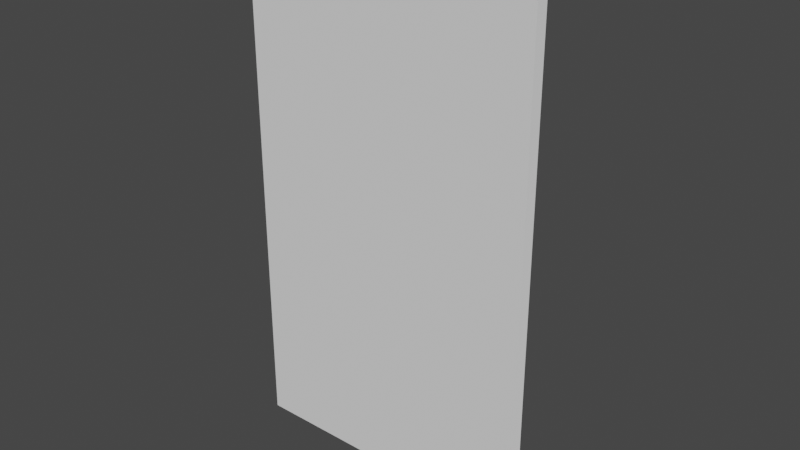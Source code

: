 # Source: inlineFloor.blend  (saved by Blender 2.80.55; exported with 4.5.12 LTS)
import bpy
from mathutils import Matrix  # noqa: F401  (used for matrix-valued properties, if any)

bpy.ops.wm.read_factory_settings(use_empty=True)
scene = bpy.context.scene
scene.name = 'Scene'

# ---- collections
col_collection = bpy.data.collections.new('Collection'); scene.collection.children.link(col_collection)

# ---- materials (node trees are filled in below, after node groups)
mat_material_001 = bpy.data.materials.new('Material.001')
mat_material_001.use_transparent_shadow = False
mat_material_001.roughness = 0.25

# ---- material node trees
mat_material_001.use_nodes = True; mat_material_001.node_tree.nodes.clear()
_N = mat_material_001.node_tree.nodes; _L = mat_material_001.node_tree.links
n0 = _N.new('ShaderNodeOutputMaterial'); n0.name = 'Material Output'; n0.location = (300, 300)
n1 = _N.new('ShaderNodeBsdfDiffuse'); n1.name = 'Diffuse BSDF'; n1.location = (10, 300)
n1.inputs[1].default_value = 0.5
_L.new(n1.outputs[0], n0.inputs[0])
n0.is_active_output = True

# ---- world
world_world = bpy.data.worlds.new('World'); scene.world = world_world
world_world.use_nodes = True; world_world.node_tree.nodes.clear()
_N = world_world.node_tree.nodes; _L = world_world.node_tree.links
n0 = _N.new('ShaderNodeOutputWorld'); n0.name = 'World Output'; n0.location = (300, 300)
n1 = _N.new('ShaderNodeBackground'); n1.name = 'Background'; n1.location = (10, 300)
n1.inputs[0].default_value = (0.05088, 0.05088, 0.05088, 1.0)
_L.new(n1.outputs[0], n0.inputs[0])
n0.is_active_output = True
world_world.color = (0.05088, 0.05088, 0.05088)
world_world.use_sun_shadow = False
world_world.sun_shadow_jitter_overblur = 0.0

# ---- meshes
me_cylinder = bpy.data.meshes.new('Cylinder')
me_cylinder.from_pydata([(0.0, 0.625, -1.0), (0.0, 0.625, 1.0), (0.1618, 0.6037, -1.0), (0.1618, 0.6037, 1.0), (0.3125, 0.5413, -1.0), (0.3125, 0.5413, 1.0), (0.4419, 0.4419, -1.0), (0.4419, 0.4419, 1.0), (0.5413, 0.3125, -1.0), (0.5413, 0.3125, 1.0), (0.6037, 0.1618, -1.0), (0.6037, 0.1618, 1.0), (-0.6037, 0.1618, -1.0), (-0.6037, 0.1618, 1.0), (-0.5413, 0.3125, -1.0), (-0.5413, 0.3125, 1.0), (-0.4419, 0.4419, -1.0), (-0.4419, 0.4419, 1.0), (-0.3125, 0.5413, -1.0), (-0.3125, 0.5413, 1.0), (-0.1618, 0.6037, -1.0), (-0.1618, 0.6037, 1.0)], [], [(0, 1, 3, 2), (2, 3, 5, 4), (4, 5, 7, 6), (6, 7, 9, 8), (8, 9, 11, 10), (10, 11, 13, 12), (12, 13, 15, 14), (14, 15, 17, 16), (16, 17, 19, 18), (3, 1, 21, 19, 17, 15, 13, 11, 9, 7, 5), (18, 19, 21, 20), (20, 21, 1, 0), (0, 2, 4, 6, 8, 10, 12, 14, 16, 18, 20)])
_uv = me_cylinder.uv_layers.new(name='UVMap')
_uv.uv.foreach_set('vector', [1.0, 0.5, 1.0, 1.0, 0.9583, 1.0, 0.9583, 0.5, 0.9583, 0.5, 0.9583, 1.0, 0.9167, 1.0, 0.9167, 0.5, 0.9167, 0.5, 0.9167, 1.0, 0.875, 1.0, 0.875, 0.5, 0.875, 0.5, 0.875, 1.0, 0.8333, 1.0, 0.8333, 0.5, 0.8333, 0.5, 0.8333, 1.0, 0.7917, 1.0, 0.7917, 0.5, 0.9818, 0.3121, 0.4818, 0.3121, 0.2083, 1.0, 0.5182, 0.3121, 0.2083, 0.5, 0.2083, 1.0, 0.1667, 1.0, 0.1667, 0.5, 0.1667, 0.5, 0.1667, 1.0, 0.125, 1.0, 0.125, 0.5, 0.125, 0.5, 0.125, 1.0, 0.08333, 1.0, 0.08333, 0.5, 0.3121, 0.4818, 0.25, 0.49, 0.1879, 0.4818, 0.13, 0.4578, 0.08029, 0.4197, 0.04215, 0.37, 0.01818, 0.3121, 0.4818, 0.3121, 0.4578, 0.37, 0.4197, 0.4197, 0.37, 0.4578, 0.08333, 0.5, 0.08333, 1.0, 0.04167, 1.0, 0.04167, 0.5, 0.04167, 0.5, 0.04167, 1.0, -1.863e-07, 1.0, -1.863e-07, 0.5, 0.75, 0.49, 0.8121, 0.4818, 0.87, 0.4578, 0.9197, 0.4197, 0.9578, 0.37, 0.9818, 0.3121, 0.5182, 0.3121, 0.5422, 0.37, 0.5803, 0.4197, 0.63, 0.4578, 0.6879, 0.4818])
me_cylinder.materials.append(mat_material_001)
me_cylinder.use_remesh_preserve_volume = False
me_cylinder.use_remesh_preserve_attributes = False
me_cylinder.use_mirror_vertex_groups = False
me_cylinder.update()
me_cylinder_001 = bpy.data.meshes.new('Cylinder.001')
me_cylinder_001.from_pydata([(0.0, 0.625, -1.0), (0.0, 0.625, 1.0), (0.3125, 0.5413, -1.0), (0.3125, 0.5413, 1.0), (0.5413, 0.3125, -1.0), (0.5413, 0.3125, 1.0), (0.625, -2.732e-08, -1.0), (0.625, -2.732e-08, 1.0), (-0.5413, 0.3125, -1.0), (-0.5413, 0.3125, 1.0), (-0.3125, 0.5413, -1.0), (-0.3125, 0.5413, 1.0)], [], [(0, 1, 3, 2), (2, 3, 5, 4), (4, 5, 7, 6), (6, 7, 9, 8), (3, 1, 11, 9, 7, 5), (8, 9, 11, 10), (10, 11, 1, 0), (0, 2, 4, 6, 8, 10)])
_uv = me_cylinder_001.uv_layers.new(name='UVMap')
_uv.uv.foreach_set('vector', [1.0, 0.5, 1.0, 1.0, 0.9167, 1.0, 0.9167, 0.5, 0.9167, 0.5, 0.9167, 1.0, 0.8333, 1.0, 0.8333, 0.5, 0.8333, 0.5, 0.8333, 1.0, 0.75, 1.0, 0.75, 0.5, 0.99, 0.25, 0.49, 0.25, 0.1667, 1.0, 0.5422, 0.37, 0.37, 0.4578, 0.25, 0.49, 0.13, 0.4578, 0.04215, 0.37, 0.49, 0.25, 0.4578, 0.37, 0.1667, 0.5, 0.1667, 1.0, 0.08333, 1.0, 0.08333, 0.5, 0.08333, 0.5, 0.08333, 1.0, 7.451e-08, 1.0, 7.451e-08, 0.5, 0.75, 0.49, 0.87, 0.4578, 0.9578, 0.37, 0.99, 0.25, 0.5422, 0.37, 0.63, 0.4578])
me_cylinder_001.use_remesh_preserve_volume = False
me_cylinder_001.use_remesh_preserve_attributes = False
me_cylinder_001.use_mirror_vertex_groups = False
me_cylinder_001.update()

# ---- objects
ob_floor = bpy.data.objects.new('Floor', me_cylinder)
ob_collider = bpy.data.objects.new('Collider', me_cylinder_001)

# ---- transforms, parenting, visibility, modifiers, constraints
ob_floor.location = (0.0, 0.0, 0.0)
ob_floor.scale = (2.0, 2.0, 2.0)
ob_floor.lineart.crease_threshold = 0.0
ob_collider.location = (0.0, 0.0, 0.0)
ob_collider.rotation_euler = (0.0, -0.0, 0.2618)
ob_collider.scale = (2.0, 2.0, 2.0)
ob_collider.lineart.crease_threshold = 0.0

# ---- collection membership
col_collection.objects.link(ob_floor)
col_collection.objects.link(ob_collider)

# ---- scene / render settings (as saved in the file)
scene.frame_start = 1; scene.frame_end = 250; scene.frame_set(1)
scene.render.engine = 'BLENDER_EEVEE_NEXT'
scene.cycles.use_denoising = False
scene.cycles.samples = 128
scene.cycles.sampling_pattern = 'TABULATED_SOBOL'
scene.cycles.use_adaptive_sampling = False
scene.cycles.use_light_tree = False
scene.view_settings.view_transform = 'Filmic'
bpy.context.view_layer.update()

# ---- added for rendering (the .blend has no active camera and no usable light): camera, sun
cam_auto = bpy.data.cameras.new('AutoCamera')
cam_auto.lens = 50.0
cam_auto.sensor_width = 36.0
cam_auto.clip_end = 1000.0
ob_auto_camera = bpy.data.objects.new('AutoCamera', cam_auto)
scene.collection.objects.link(ob_auto_camera)
ob_auto_camera.location = (4.62949, -5.02707, 3.7683)
ob_auto_camera.rotation_euler = (1.09748, -7.21219e-08, 0.694738)
scene.camera = ob_auto_camera
light_auto_sun = bpy.data.lights.new('AutoSun', 'SUN')
light_auto_sun.energy = 3.0
light_auto_sun.angle = 0.0523599
ob_auto_sun = bpy.data.objects.new('AutoSun', light_auto_sun)
scene.collection.objects.link(ob_auto_sun)
ob_auto_sun.rotation_euler = (0.872665, 0.174533, 0.523599)
bpy.context.view_layer.update()
